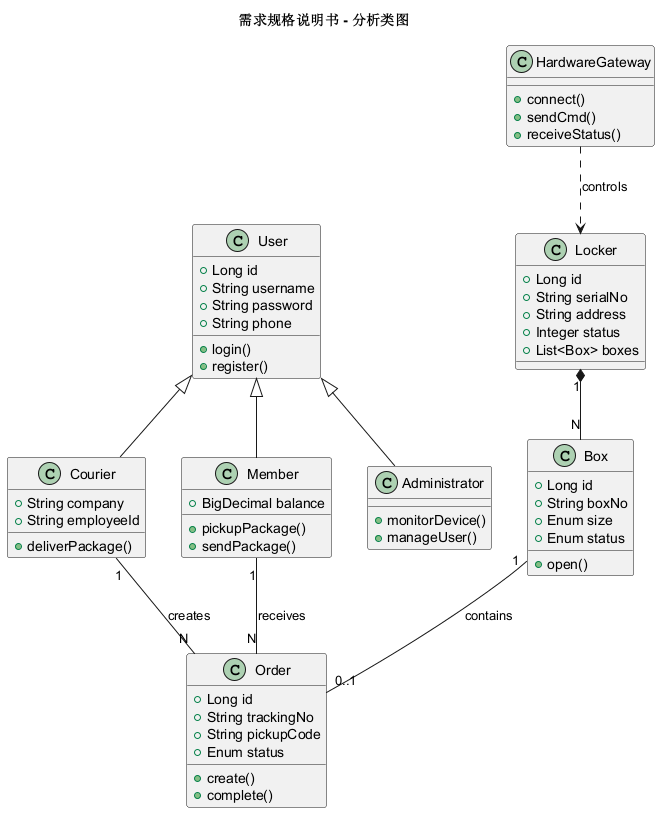

The diagram above was rendered by PlantUML. Its source (embedded in the PNG):
@startuml

title 需求规格说明书 - 分析类图

class User {
    +Long id
    +String username
    +String password
    +String phone
    +login()
    +register()
}

class Courier {
    +String company
    +String employeeId
    +deliverPackage()
}

class Member {
    +BigDecimal balance
    +pickupPackage()
    +sendPackage()
}

class Administrator {
    +monitorDevice()
    +manageUser()
}

class Locker {
    +Long id
    +String serialNo
    +String address
    +Integer status
    +List<Box> boxes
}

class Box {
    +Long id
    +String boxNo
    +Enum size
    +Enum status
    +open()
}

class Order {
    +Long id
    +String trackingNo
    +String pickupCode
    +Enum status
    +create()
    +complete()
}

class HardwareGateway {
    +connect()
    +sendCmd()
    +receiveStatus()
}

User <|-- Courier
User <|-- Member
User <|-- Administrator

Locker "1" *-- "N" Box
Box "1" -- "0..1" Order : contains
Courier "1" -- "N" Order : creates
Member "1" -- "N" Order : receives

HardwareGateway ..> Locker : controls

@enduml